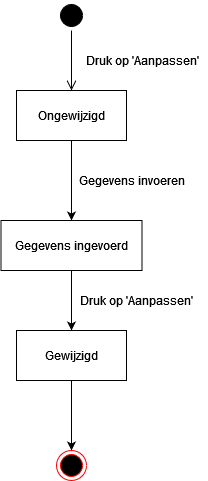

The diagram above was exported from draw.io. Its source (the exported page's mxGraphModel, read from the mxfile embedded in the PNG):
<mxGraphModel dx="1422" dy="780" grid="1" gridSize="10" guides="1" tooltips="1" connect="1" arrows="1" fold="1" page="1" pageScale="1" pageWidth="827" pageHeight="1169" math="0" shadow="0">
  <root>
    <mxCell id="0" />
    <mxCell id="1" parent="0" />
    <mxCell id="Dql1HJYRMTW0ZnmXLWU4-1" value="" style="ellipse;html=1;shape=startState;fillColor=#000000;strokeColor=#000000;" vertex="1" parent="1">
      <mxGeometry x="399" y="70" width="30" height="30" as="geometry" />
    </mxCell>
    <mxCell id="Dql1HJYRMTW0ZnmXLWU4-2" value="" style="edgeStyle=orthogonalEdgeStyle;html=1;verticalAlign=bottom;endArrow=open;endSize=8;strokeColor=#000000;rounded=0;" edge="1" source="Dql1HJYRMTW0ZnmXLWU4-1" parent="1">
      <mxGeometry relative="1" as="geometry">
        <mxPoint x="414" y="160" as="targetPoint" />
      </mxGeometry>
    </mxCell>
    <mxCell id="Dql1HJYRMTW0ZnmXLWU4-6" style="edgeStyle=orthogonalEdgeStyle;rounded=0;orthogonalLoop=1;jettySize=auto;html=1;strokeColor=#000000;" edge="1" parent="1" source="Dql1HJYRMTW0ZnmXLWU4-3" target="Dql1HJYRMTW0ZnmXLWU4-5">
      <mxGeometry relative="1" as="geometry" />
    </mxCell>
    <mxCell id="Dql1HJYRMTW0ZnmXLWU4-3" value="Ongewijzigd" style="html=1;strokeColor=#000000;" vertex="1" parent="1">
      <mxGeometry x="359" y="160" width="110" height="50" as="geometry" />
    </mxCell>
    <mxCell id="Dql1HJYRMTW0ZnmXLWU4-4" value="Druk op 'Aanpassen'" style="text;html=1;align=center;verticalAlign=middle;resizable=0;points=[];autosize=1;strokeColor=none;fillColor=none;" vertex="1" parent="1">
      <mxGeometry x="420" y="120" width="130" height="20" as="geometry" />
    </mxCell>
    <mxCell id="Dql1HJYRMTW0ZnmXLWU4-9" style="edgeStyle=orthogonalEdgeStyle;rounded=0;orthogonalLoop=1;jettySize=auto;html=1;strokeColor=#000000;" edge="1" parent="1" source="Dql1HJYRMTW0ZnmXLWU4-5" target="Dql1HJYRMTW0ZnmXLWU4-8">
      <mxGeometry relative="1" as="geometry" />
    </mxCell>
    <mxCell id="Dql1HJYRMTW0ZnmXLWU4-5" value="Gegevens ingevoerd" style="html=1;strokeColor=#000000;" vertex="1" parent="1">
      <mxGeometry x="343.5" y="290" width="141" height="50" as="geometry" />
    </mxCell>
    <mxCell id="Dql1HJYRMTW0ZnmXLWU4-7" value="Gegevens invoeren" style="text;html=1;align=center;verticalAlign=middle;resizable=0;points=[];autosize=1;strokeColor=none;fillColor=none;" vertex="1" parent="1">
      <mxGeometry x="414" y="240" width="120" height="20" as="geometry" />
    </mxCell>
    <mxCell id="Dql1HJYRMTW0ZnmXLWU4-12" style="edgeStyle=orthogonalEdgeStyle;rounded=0;orthogonalLoop=1;jettySize=auto;html=1;strokeColor=#000000;" edge="1" parent="1" source="Dql1HJYRMTW0ZnmXLWU4-8" target="Dql1HJYRMTW0ZnmXLWU4-11">
      <mxGeometry relative="1" as="geometry" />
    </mxCell>
    <mxCell id="Dql1HJYRMTW0ZnmXLWU4-8" value="Gewijzigd" style="html=1;strokeColor=#000000;" vertex="1" parent="1">
      <mxGeometry x="359" y="400" width="110" height="50" as="geometry" />
    </mxCell>
    <mxCell id="Dql1HJYRMTW0ZnmXLWU4-10" value="Druk op 'Aanpassen'" style="text;html=1;align=center;verticalAlign=middle;resizable=0;points=[];autosize=1;strokeColor=none;fillColor=none;" vertex="1" parent="1">
      <mxGeometry x="414" y="360" width="130" height="20" as="geometry" />
    </mxCell>
    <mxCell id="Dql1HJYRMTW0ZnmXLWU4-11" value="" style="ellipse;html=1;shape=endState;fillColor=#000000;strokeColor=#ff0000;" vertex="1" parent="1">
      <mxGeometry x="399" y="520" width="30" height="30" as="geometry" />
    </mxCell>
  </root>
</mxGraphModel>